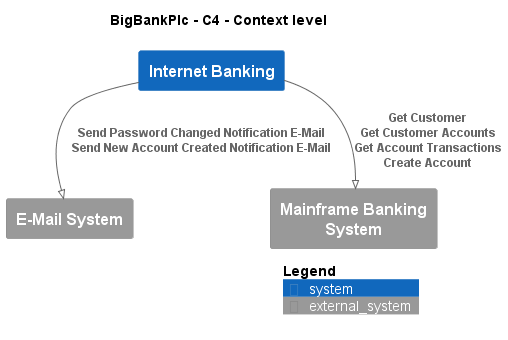

The diagram above was rendered by PlantUML. Its source (embedded in the PNG):
@startuml
!pragma layout smetana
!include ..\.c4s\C4_Context.puml

AddElementTag("c4interflow:lifecycle:new", $bgColor=green, $fontColor=#ffffff, $borderColor=green, $shadowing="False")
AddElementTag("c4interflow:lifecycle:changed", $bgColor=orange, $fontColor=#ffffff, $borderColor=orange, $shadowing="False")
AddElementTag("c4interflow:lifecycle:removed", $bgColor=red, $fontColor=#ffffff, $borderColor=red, $shadowing="False")

AddRelTag("c4interflow:lifecycle:new", $textColor=green, $lineColor=green)
AddRelTag("c4interflow:lifecycle:changed", $textColor=orange, $lineColor=orange)
AddRelTag("c4interflow:lifecycle:removed", $textColor=red, $lineColor=red)

SHOW_PERSON_PORTRAIT()
LAYOUT_TOP_DOWN()

skinparam linetype polyline

title BigBankPlc - C4 - Context level

System(BigBankPlc.SoftwareSystems.InternetBanking, "Internet Banking", "")
System_Ext(BigBankPlc.SoftwareSystems.EMailSystem, "E-Mail System", "")
System_Ext(BigBankPlc.SoftwareSystems.MainframeBankingSystem, "Mainframe Banking System", "")

Rel(BigBankPlc.SoftwareSystems.InternetBanking, BigBankPlc.SoftwareSystems.EMailSystem, "Send Password Changed Notification E-Mail\nSend New Account Created Notification E-Mail")
Rel(BigBankPlc.SoftwareSystems.InternetBanking, BigBankPlc.SoftwareSystems.MainframeBankingSystem, "Get Customer\nGet Customer Accounts\nGet Account Transactions\nCreate Account")


SHOW_LEGEND()
@enduml